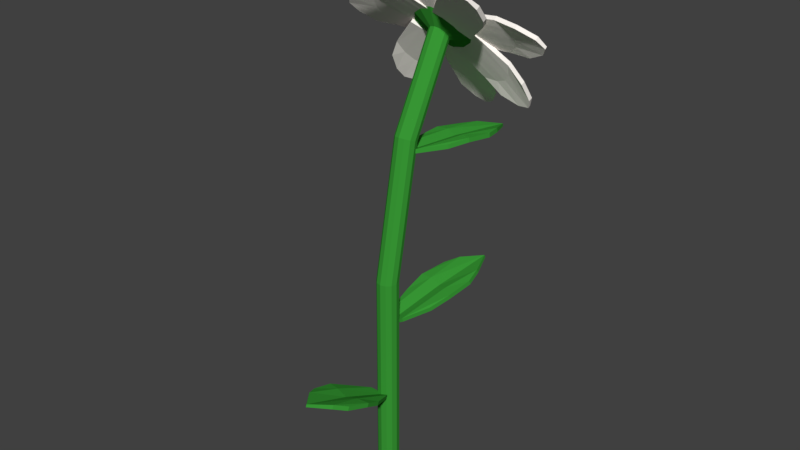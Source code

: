 # Source: Flower1.3.blend  (saved by Blender 2.78.0; exported with 4.5.12 LTS)
import bpy
from mathutils import Matrix  # noqa: F401  (used for matrix-valued properties, if any)

bpy.ops.wm.read_factory_settings(use_empty=True)
scene = bpy.context.scene
scene.name = 'Scene'

# ---- collections
col_collection_1 = bpy.data.collections.new('Collection 1'); scene.collection.children.link(col_collection_1)

# ---- materials (node trees are filled in below, after node groups)
mat_flowerbase = bpy.data.materials.new('FlowerBase')
mat_flowerbase.alpha_threshold = 0.0
mat_flowerbase.use_transparent_shadow = False
mat_flowerbase.diffuse_color = (0.04036, 0.3185, 0.03627, 1.0)
mat_flowerbase.roughness = 0.5
mat_petals = bpy.data.materials.new('Petals')
mat_petals.alpha_threshold = 0.0
mat_petals.use_transparent_shadow = False
mat_petals.diffuse_color = (1.0, 0.9527, 0.8941, 1.0)
mat_petals.roughness = 0.5
mat_polen = bpy.data.materials.new('Polen')
mat_polen.alpha_threshold = 0.0
mat_polen.use_transparent_shadow = False
mat_polen.diffuse_color = (1.0, 0.99, 0.02758, 1.0)
mat_polen.roughness = 0.5

# ---- material node trees

# ---- world
world_world = bpy.data.worlds.new('World'); scene.world = world_world
world_world.color = (0.05088, 0.05088, 0.05088)
world_world.use_sun_shadow = False
world_world.sun_shadow_jitter_overblur = 0.0
world_world.cycles.sampling_method = 'MANUAL'

# ---- meshes
me_cube_000 = bpy.data.meshes.new('Cube.000')
me_cube_000.from_pydata([(0.005912, 0.02302, 0.03435), (0.005912, 0.05934, -0.006934), (0.005912, 0.0571, -0.008712), (0.005912, 0.02527, 0.03613), (-0.0009109, 0.02452, 0.03554), (-0.0009109, 0.02302, 0.03435), (-0.0009109, 0.061, -0.01056), (-0.0009109, 0.0595, -0.01175), (-0.01456, 0.02302, 0.03435), (-0.01456, 0.02527, 0.03613), (-0.01456, 0.05009, 0.0001406), (-0.01456, 0.05234, 0.001919), (0.01273, 0.02302, 0.03435), (0.01273, 0.02527, 0.03613), (0.01273, 0.05009, 0.0001406), (0.01273, 0.05234, 0.001919), (-0.007734, 0.02302, 0.03435), (-0.007734, 0.05934, -0.006934), (-0.007734, 0.0571, -0.008712), (-0.007734, 0.02527, 0.03613), (-0.0009109, 0.04722, 0.006279), (-0.0009109, 0.04871, 0.007463), (-0.01622, 0.04251, 0.01222), (-0.01622, 0.04476, 0.014), (0.0144, 0.04251, 0.01222), (0.0144, 0.04476, 0.014), (0.006744, 0.04602, 0.007798), (0.006744, 0.04826, 0.009576), (-0.008566, 0.04826, 0.009576), (-0.008566, 0.04602, 0.007798), (0.01432, 0.01416, 0.04683), (0.04895, 0.03557, 0.009862), (0.04873, 0.03309, 0.008445), (0.01453, 0.01665, 0.04825), (0.009171, 0.01829, 0.04425), (0.009027, 0.01664, 0.0433), (0.04601, 0.03855, 0.003156), (0.04587, 0.0369, 0.002212), (-0.001558, 0.02158, 0.03625), (-0.001342, 0.02406, 0.03767), (0.02578, 0.03662, 0.005759), (0.026, 0.0391, 0.007175), (0.01961, 0.01169, 0.05035), (0.01983, 0.01417, 0.05177), (0.04695, 0.02673, 0.01986), (0.04716, 0.02921, 0.02128), (0.003735, 0.01911, 0.03978), (0.03836, 0.04052, 0.002811), (0.03815, 0.03803, 0.001394), (0.00395, 0.02159, 0.04119), (0.03235, 0.03074, 0.01819), (0.03249, 0.0324, 0.01913), (0.01572, 0.03368, 0.01558), (0.01594, 0.03616, 0.01699), (0.03947, 0.02258, 0.0314), (0.03969, 0.02507, 0.03282), (0.03707, 0.0273, 0.0235), (0.03729, 0.02978, 0.02492), (0.02541, 0.03533, 0.017), (0.0252, 0.03285, 0.01559), (-0.007424, 0.01806, 0.03872), (-0.04226, 0.03936, 0.001892), (-0.04188, 0.03696, 0.0003693), (-0.007804, 0.02046, 0.04025), (-0.01291, 0.01675, 0.04301), (-0.01266, 0.01515, 0.042), (-0.0498, 0.03699, 0.001949), (-0.04955, 0.03539, 0.0009346), (-0.02313, 0.009342, 0.04854), (-0.02351, 0.01174, 0.05006), (-0.0505, 0.02436, 0.01807), (-0.05088, 0.02676, 0.01959), (-0.002189, 0.02097, 0.03545), (-0.002569, 0.02336, 0.03698), (-0.02956, 0.03598, 0.004983), (-0.02994, 0.03838, 0.006505), (-0.01789, 0.01225, 0.04527), (-0.05273, 0.03355, 0.008434), (-0.05235, 0.03115, 0.006911), (-0.01827, 0.01465, 0.04679), (-0.0361, 0.0292, 0.01696), (-0.03635, 0.0308, 0.01797), (-0.04309, 0.02007, 0.02959), (-0.04347, 0.02247, 0.03112), (-0.01959, 0.03311, 0.01491), (-0.01997, 0.03551, 0.01644), (-0.02901, 0.03179, 0.01464), (-0.02939, 0.03419, 0.01616), (-0.04114, 0.02767, 0.0235), (-0.04076, 0.02527, 0.02198), (0.01246, 0.007189, 0.05591), (0.06737, 0.009436, 0.05769), (0.06737, 0.007189, 0.05591), (0.01246, 0.009436, 0.05769), (0.01246, 0.01292, 0.05174), (0.01246, 0.01142, 0.05056), (0.07125, 0.01292, 0.05174), (0.07125, 0.01142, 0.05056), (0.01246, 0.01989, 0.03986), (0.01246, 0.02214, 0.04164), (0.05609, 0.01989, 0.03986), (0.05609, 0.02214, 0.04164), (0.01246, 0.002955, 0.06126), (0.01246, 0.005202, 0.06304), (0.05609, 0.002955, 0.06126), (0.05609, 0.005202, 0.06304), (0.01246, 0.01566, 0.04521), (0.06737, 0.0179, 0.04699), (0.06737, 0.01566, 0.04521), (0.01246, 0.0179, 0.04699), (0.04949, 0.01264, 0.05152), (0.04949, 0.01414, 0.05271), (0.04191, 0.02214, 0.03952), (0.04191, 0.02439, 0.0413), (0.04191, 0.003141, 0.06353), (0.04191, 0.005389, 0.06531), (0.04755, 0.007892, 0.05753), (0.04755, 0.01014, 0.0593), (0.04755, 0.01964, 0.0473), (0.04755, 0.01739, 0.04552), (-0.01592, 0.01566, 0.04521), (-0.07083, 0.0179, 0.04699), (-0.07083, 0.01566, 0.04521), (-0.01592, 0.0179, 0.04699), (-0.01592, 0.01292, 0.05174), (-0.01592, 0.01142, 0.05056), (-0.0747, 0.01292, 0.05174), (-0.0747, 0.01142, 0.05056), (-0.01592, 0.002955, 0.06126), (-0.01592, 0.005202, 0.06304), (-0.05954, 0.002955, 0.06126), (-0.05954, 0.005202, 0.06304), (-0.01592, 0.01989, 0.03986), (-0.01592, 0.02214, 0.04164), (-0.05954, 0.01989, 0.03986), (-0.05954, 0.02214, 0.04164), (-0.01592, 0.007189, 0.05591), (-0.07083, 0.009436, 0.05769), (-0.07083, 0.007189, 0.05591), (-0.01592, 0.009436, 0.05769), (-0.05294, 0.01264, 0.05152), (-0.05294, 0.01414, 0.05271), (-0.04536, 0.003141, 0.06353), (-0.04536, 0.005389, 0.06531), (-0.04536, 0.02214, 0.03952), (-0.04536, 0.02439, 0.0413), (-0.05101, 0.01739, 0.04552), (-0.05101, 0.01964, 0.0473), (-0.05101, 0.01014, 0.0593), (-0.05101, 0.007891, 0.05753), (-0.009027, 0.0008777, 0.06234), (-0.009027, -0.03095, 0.1072), (-0.009027, -0.0332, 0.1054), (-0.009027, 0.003125, 0.06411), (-0.002204, 0.002375, 0.06352), (-0.002204, 0.0008777, 0.06234), (-0.002204, -0.0341, 0.1096), (-0.002204, -0.0356, 0.1084), (0.01144, 0.0008777, 0.06234), (0.01144, 0.003125, 0.06411), (0.01144, -0.02619, 0.09655), (0.01144, -0.02395, 0.09833), (-0.01585, 0.0008777, 0.06234), (-0.01585, 0.003125, 0.06411), (-0.01585, -0.02619, 0.09655), (-0.01585, -0.02395, 0.09833), (0.004619, 0.0008777, 0.06234), (0.004619, -0.03095, 0.1072), (0.004619, -0.0332, 0.1054), (0.004619, 0.003125, 0.06411), (-0.002204, -0.02088, 0.09234), (-0.002204, -0.01938, 0.09352), (0.01311, -0.01618, 0.08639), (0.01311, -0.01393, 0.08817), (-0.01751, -0.01618, 0.08639), (-0.01751, -0.01393, 0.08817), (-0.009859, -0.01968, 0.09082), (-0.009859, -0.01743, 0.0926), (0.005451, -0.01743, 0.0926), (0.005451, -0.01968, 0.09082), (-0.01743, 0.01098, 0.05085), (-0.05206, -0.02007, 0.08018), (-0.05185, -0.02202, 0.07809), (-0.01765, 0.01293, 0.05294), (-0.01229, 0.00942, 0.05546), (-0.01214, 0.008121, 0.05406), (-0.04912, -0.02591, 0.08462), (-0.04898, -0.02721, 0.08323), (-0.001557, 0.002395, 0.0605), (-0.001773, 0.004345, 0.06259), (-0.02889, -0.02382, 0.08214), (-0.02911, -0.02187, 0.08423), (-0.02273, 0.01385, 0.04763), (-0.02294, 0.0158, 0.04972), (-0.05006, -0.01237, 0.06927), (-0.05028, -0.01042, 0.07136), (-0.00685, 0.005258, 0.05728), (-0.04148, -0.0258, 0.08661), (-0.04126, -0.02775, 0.08452), (-0.007065, 0.007208, 0.05937), (-0.03546, -0.01308, 0.07357), (-0.03561, -0.01178, 0.07496), (-0.01884, -0.01494, 0.07702), (-0.01905, -0.01299, 0.07911), (-0.04259, -0.002096, 0.06259), (-0.0428, -0.0001463, 0.06468), (-0.04019, -0.0087, 0.069), (-0.0404, -0.006751, 0.07109), (-0.02853, -0.01317, 0.07831), (-0.02831, -0.01512, 0.07622), (0.004309, 0.003992, 0.0565), (0.03914, -0.02696, 0.0857), (0.03876, -0.02899, 0.08372), (0.004689, 0.006025, 0.05849), (0.009797, 0.007862, 0.05424), (0.009545, 0.006507, 0.05292), (0.04668, -0.02745, 0.08338), (0.04643, -0.0288, 0.08206), (0.02002, 0.01154, 0.04576), (0.02039, 0.01357, 0.04775), (0.04739, -0.01466, 0.06738), (0.04777, -0.01263, 0.06937), (-0.000926, 0.001477, 0.06008), (-0.0005464, 0.00351, 0.06207), (0.02645, -0.02472, 0.0817), (0.02683, -0.02269, 0.08369), (0.01478, 0.009022, 0.04934), (0.04961, -0.02193, 0.07854), (0.04924, -0.02396, 0.07656), (0.01516, 0.01106, 0.05133), (0.03298, -0.01463, 0.07235), (0.03324, -0.01327, 0.07367), (0.03997, -0.004432, 0.06056), (0.04035, -0.002399, 0.06254), (0.01648, -0.01572, 0.07663), (0.01686, -0.01369, 0.07861), (0.02589, -0.01629, 0.07541), (0.02627, -0.01425, 0.07739), (0.03802, -0.008611, 0.06936), (0.03764, -0.01064, 0.06737), (0.005879, -0.07836, -0.1686), (0.005879, -0.07719, -0.166), (-0.01029, -0.07719, -0.166), (-0.01029, -0.07836, -0.1686), (-0.01837, -0.07554, -0.1667), (-0.01837, -0.07671, -0.1693), (0.01396, -0.07554, -0.1667), (0.01396, -0.07671, -0.1693), (-0.002204, -0.07863, -0.1679), (-0.002204, -0.07941, -0.1697), (0.004619, -0.04708, -0.1808), (0.007829, -0.1017, -0.1596), (0.007829, -0.1005, -0.157), (0.004619, -0.04825, -0.1834), (-0.01684, -0.09158, -0.161), (-0.01684, -0.09274, -0.1636), (-0.01585, -0.06315, -0.1736), (-0.01585, -0.06431, -0.1762), (0.01243, -0.09158, -0.161), (0.01243, -0.09274, -0.1636), (0.01144, -0.06315, -0.1736), (0.01144, -0.06431, -0.1762), (-0.002204, -0.114, -0.1557), (-0.002204, -0.1132, -0.154), (-0.002204, -0.0427, -0.1875), (-0.002204, -0.04193, -0.1857), (-0.009027, -0.04708, -0.1808), (-0.01224, -0.1017, -0.1596), (-0.01224, -0.1005, -0.157), (-0.009027, -0.04825, -0.1834), (0.001482, 0.002233, -0.1186), (0.001139, 0.001249, -0.1159), (0.0164, -0.004074, -0.1159), (0.01675, -0.00309, -0.1186), (0.02348, -0.008324, -0.1166), (0.02383, -0.00734, -0.1193), (-0.007048, 0.00232, -0.1166), (-0.006705, 0.003304, -0.1193), (0.009215, -0.0001407, -0.118), (0.009444, 0.0005148, -0.1198), (-0.007802, -0.02822, -0.1293), (0.007453, 0.02528, -0.1107), (0.00711, 0.0243, -0.1081), (-0.007459, -0.02724, -0.132), (0.0274, 0.007558, -0.1116), (0.02774, 0.008542, -0.1143), (0.01692, -0.01949, -0.1229), (0.01726, -0.01851, -0.1256), (-0.0002426, 0.0172, -0.1116), (0.0001004, 0.01818, -0.1143), (-0.00885, -0.01051, -0.1229), (-0.008507, -0.009523, -0.1256), (0.02103, 0.03373, -0.1074), (0.0208, 0.03308, -0.1057), (-0.002903, -0.0349, -0.1358), (-0.003132, -0.03555, -0.134), (0.005083, -0.03272, -0.1293), (0.0264, 0.01867, -0.1107), (0.02606, 0.01769, -0.1081), (0.005426, -0.03173, -0.132), (0.001287, 0.01592, -0.01907), (0.0009928, 0.01597, -0.01622), (0.0165, 0.01172, -0.01454), (0.01679, 0.01167, -0.01739), (0.02378, 0.007855, -0.01372), (0.02407, 0.007802, -0.01657), (-0.007237, 0.01635, -0.01708), (-0.006942, 0.0163, -0.01993), (0.009127, 0.01429, -0.01777), (0.009323, 0.01426, -0.01967), (-0.006491, -0.01674, -0.0177), (0.00612, 0.04049, -0.02033), (0.005825, 0.04054, -0.01748), (-0.006197, -0.0168, -0.02055), (0.02691, 0.02461, -0.01501), (0.02721, 0.02456, -0.01786), (0.01777, -0.005154, -0.01541), (0.01807, -0.005206, -0.01826), (-0.00117, 0.0323, -0.01805), (-0.0008755, 0.03225, -0.0209), (-0.008408, 0.002015, -0.01824), (-0.008114, 0.001963, -0.02109), (0.01926, 0.05018, -0.02061), (0.01907, 0.05021, -0.01871), (-0.001271, -0.02509, -0.02134), (-0.001467, -0.02506, -0.01945), (0.006598, -0.02033, -0.01628), (0.02537, 0.03522, -0.01825), (0.02507, 0.03527, -0.0154), (0.006893, -0.02038, -0.01913), (-0.0009111, -0.03223, -0.2447), (-0.0009111, -0.03223, -0.1011), (0.002694, -0.0332, -0.2447), (0.002694, -0.0332, -0.1011), (0.005332, -0.03584, -0.2447), (0.005332, -0.03584, -0.1011), (0.006298, -0.03944, -0.2447), (0.006298, -0.03944, -0.1011), (0.005332, -0.04305, -0.2447), (0.005332, -0.04305, -0.1011), (0.002694, -0.04569, -0.2447), (0.002694, -0.04569, -0.1011), (-0.0009111, -0.04665, -0.2447), (-0.0009111, -0.04665, -0.1011), (-0.004516, -0.04569, -0.2447), (-0.004516, -0.04569, -0.1011), (-0.007154, -0.04305, -0.2447), (-0.007154, -0.04305, -0.1011), (-0.00812, -0.03944, -0.2447), (-0.00812, -0.03944, -0.1011), (-0.007154, -0.03584, -0.2447), (-0.007154, -0.03584, -0.1011), (-0.004516, -0.0332, -0.2447), (-0.004516, -0.0332, -0.1011), (-0.0009111, -0.01531, -0.01387), (0.002694, -0.01621, -0.01352), (0.005332, -0.01866, -0.01255), (0.006298, -0.02201, -0.01122), (0.005332, -0.02537, -0.009894), (0.002694, -0.02782, -0.008923), (-0.0009111, -0.02872, -0.008568), (-0.004516, -0.02782, -0.008923), (-0.007154, -0.02537, -0.009894), (-0.00812, -0.02201, -0.01122), (-0.007154, -0.01866, -0.01255), (-0.004516, -0.01621, -0.01352), (-0.0009111, 0.01294, 0.04009), (0.002694, 0.01234, 0.04085), (0.005332, 0.0107, 0.04291), (0.006298, 0.008462, 0.04574), (0.005332, 0.006226, 0.04857), (0.002694, 0.004588, 0.05064), (-0.0009111, 0.003989, 0.05139), (-0.004516, 0.004588, 0.05064), (-0.007154, 0.006226, 0.04857), (-0.00812, 0.008462, 0.04574), (-0.007154, 0.0107, 0.04291), (-0.004516, 0.01234, 0.04085), (-0.0009111, 0.0307, 0.02959), (0.01289, 0.0284, 0.03249), (0.02299, 0.02213, 0.04041), (0.02669, 0.01357, 0.05123), (0.02299, 0.005004, 0.06206), (0.01289, -0.001265, 0.06998), (-0.000911, -0.00356, 0.07288), (-0.01471, -0.001265, 0.06998), (-0.02482, 0.005004, 0.06206), (-0.02851, 0.01357, 0.05123), (-0.02482, 0.02213, 0.04041), (-0.01471, 0.0284, 0.03249), (-0.0009111, 0.02912, 0.04348), (0.006955, 0.02781, 0.04513), (0.01271, 0.02424, 0.04965), (0.01482, 0.01936, 0.05581), (0.01271, 0.01447, 0.06198), (0.006955, 0.0109, 0.0665), (-0.0009111, 0.009594, 0.06815), (-0.008777, 0.0109, 0.0665), (-0.01453, 0.01447, 0.06198), (-0.01664, 0.01936, 0.05581), (-0.01453, 0.02424, 0.04965), (-0.008777, 0.02781, 0.04513)], [], [(7, 6, 1, 2), (20, 26, 0, 5), (18, 17, 6, 7), (0, 3, 4, 5), (29, 20, 5, 16), (27, 21, 4, 3), (22, 23, 11, 10), (2, 1, 15, 14), (24, 25, 13, 12), (16, 19, 9, 8), (26, 24, 12, 0), (28, 23, 9, 19), (25, 27, 3, 13), (12, 13, 3, 0), (21, 28, 19, 4), (5, 4, 19, 16), (22, 29, 16, 8), (10, 11, 17, 18), (10, 18, 29, 22), (6, 17, 28, 21), (15, 1, 27, 25), (17, 11, 23, 28), (2, 14, 24, 26), (14, 15, 25, 24), (8, 9, 23, 22), (1, 6, 21, 27), (18, 7, 20, 29), (7, 2, 26, 20), (37, 36, 31, 32), (50, 56, 30, 35), (48, 47, 36, 37), (30, 33, 34, 35), (59, 50, 35, 46), (57, 51, 34, 33), (52, 53, 41, 40), (32, 31, 45, 44), (54, 55, 43, 42), (46, 49, 39, 38), (56, 54, 42, 30), (58, 53, 39, 49), (55, 57, 33, 43), (42, 43, 33, 30), (51, 58, 49, 34), (35, 34, 49, 46), (52, 59, 46, 38), (40, 41, 47, 48), (40, 48, 59, 52), (36, 47, 58, 51), (45, 31, 57, 55), (47, 41, 53, 58), (32, 44, 54, 56), (44, 45, 55, 54), (38, 39, 53, 52), (31, 36, 51, 57), (48, 37, 50, 59), (37, 32, 56, 50), (67, 66, 61, 62), (80, 86, 60, 65), (78, 77, 66, 67), (60, 63, 64, 65), (89, 80, 65, 76), (87, 81, 64, 63), (82, 83, 71, 70), (62, 61, 75, 74), (84, 85, 73, 72), (76, 79, 69, 68), (86, 84, 72, 60), (88, 83, 69, 79), (85, 87, 63, 73), (72, 73, 63, 60), (81, 88, 79, 64), (65, 64, 79, 76), (82, 89, 76, 68), (70, 71, 77, 78), (70, 78, 89, 82), (66, 77, 88, 81), (75, 61, 87, 85), (77, 71, 83, 88), (62, 74, 84, 86), (74, 75, 85, 84), (68, 69, 83, 82), (61, 66, 81, 87), (78, 67, 80, 89), (67, 62, 86, 80), (97, 96, 91, 92), (110, 116, 90, 95), (108, 107, 96, 97), (90, 93, 94, 95), (119, 110, 95, 106), (117, 111, 94, 93), (112, 113, 101, 100), (92, 91, 105, 104), (114, 115, 103, 102), (106, 109, 99, 98), (116, 114, 102, 90), (118, 113, 99, 109), (115, 117, 93, 103), (102, 103, 93, 90), (111, 118, 109, 94), (95, 94, 109, 106), (112, 119, 106, 98), (100, 101, 107, 108), (100, 108, 119, 112), (96, 107, 118, 111), (105, 91, 117, 115), (107, 101, 113, 118), (92, 104, 114, 116), (104, 105, 115, 114), (98, 99, 113, 112), (91, 96, 111, 117), (108, 97, 110, 119), (97, 92, 116, 110), (127, 126, 121, 122), (140, 146, 120, 125), (138, 137, 126, 127), (120, 123, 124, 125), (149, 140, 125, 136), (147, 141, 124, 123), (142, 143, 131, 130), (122, 121, 135, 134), (144, 145, 133, 132), (136, 139, 129, 128), (146, 144, 132, 120), (148, 143, 129, 139), (145, 147, 123, 133), (132, 133, 123, 120), (141, 148, 139, 124), (125, 124, 139, 136), (142, 149, 136, 128), (130, 131, 137, 138), (130, 138, 149, 142), (126, 137, 148, 141), (135, 121, 147, 145), (137, 131, 143, 148), (122, 134, 144, 146), (134, 135, 145, 144), (128, 129, 143, 142), (121, 126, 141, 147), (138, 127, 140, 149), (127, 122, 146, 140), (157, 156, 151, 152), (170, 176, 150, 155), (168, 167, 156, 157), (150, 153, 154, 155), (179, 170, 155, 166), (177, 171, 154, 153), (172, 173, 161, 160), (152, 151, 165, 164), (174, 175, 163, 162), (166, 169, 159, 158), (176, 174, 162, 150), (178, 173, 159, 169), (175, 177, 153, 163), (162, 163, 153, 150), (171, 178, 169, 154), (155, 154, 169, 166), (172, 179, 166, 158), (160, 161, 167, 168), (160, 168, 179, 172), (156, 167, 178, 171), (165, 151, 177, 175), (167, 161, 173, 178), (152, 164, 174, 176), (164, 165, 175, 174), (158, 159, 173, 172), (151, 156, 171, 177), (168, 157, 170, 179), (157, 152, 176, 170), (187, 186, 181, 182), (200, 206, 180, 185), (198, 197, 186, 187), (180, 183, 184, 185), (209, 200, 185, 196), (207, 201, 184, 183), (202, 203, 191, 190), (182, 181, 195, 194), (204, 205, 193, 192), (196, 199, 189, 188), (206, 204, 192, 180), (208, 203, 189, 199), (205, 207, 183, 193), (192, 193, 183, 180), (201, 208, 199, 184), (185, 184, 199, 196), (202, 209, 196, 188), (190, 191, 197, 198), (190, 198, 209, 202), (186, 197, 208, 201), (195, 181, 207, 205), (197, 191, 203, 208), (182, 194, 204, 206), (194, 195, 205, 204), (188, 189, 203, 202), (181, 186, 201, 207), (198, 187, 200, 209), (187, 182, 206, 200), (217, 216, 211, 212), (230, 236, 210, 215), (228, 227, 216, 217), (210, 213, 214, 215), (239, 230, 215, 226), (237, 231, 214, 213), (232, 233, 221, 220), (212, 211, 225, 224), (234, 235, 223, 222), (226, 229, 219, 218), (236, 234, 222, 210), (238, 233, 219, 229), (235, 237, 213, 223), (222, 223, 213, 210), (231, 238, 229, 214), (215, 214, 229, 226), (232, 239, 226, 218), (220, 221, 227, 228), (220, 228, 239, 232), (216, 227, 238, 231), (225, 211, 237, 235), (227, 221, 233, 238), (212, 224, 234, 236), (224, 225, 235, 234), (218, 219, 233, 232), (211, 216, 231, 237), (228, 217, 230, 239), (217, 212, 236, 230), (267, 255, 245, 243), (251, 262, 249, 240), (244, 242, 266, 256), (262, 267, 243, 249), (257, 256, 266, 269), (247, 240, 253, 261), (240, 249, 264, 253), (254, 268, 242, 244), (249, 243, 269, 264), (267, 268, 254, 255), (261, 260, 246, 247), (247, 246, 258, 259), (259, 258, 252, 251), (268, 263, 248, 242), (248, 241, 250, 265), (264, 265, 250, 253), (245, 244, 256, 257), (242, 248, 265, 266), (269, 266, 265, 264), (241, 246, 260, 250), (252, 258, 246, 241), (251, 252, 263, 262), (263, 252, 241, 248), (262, 263, 268, 267), (253, 250, 260, 261), (255, 254, 244, 245), (243, 245, 257, 269), (259, 251, 240, 247), (297, 285, 275, 273), (281, 292, 279, 270), (274, 272, 296, 286), (292, 297, 273, 279), (287, 286, 296, 299), (277, 270, 283, 291), (270, 279, 294, 283), (284, 298, 272, 274), (279, 273, 299, 294), (297, 298, 284, 285), (291, 290, 276, 277), (277, 276, 288, 289), (289, 288, 282, 281), (298, 293, 278, 272), (278, 271, 280, 295), (294, 295, 280, 283), (275, 274, 286, 287), (272, 278, 295, 296), (299, 296, 295, 294), (271, 276, 290, 280), (282, 288, 276, 271), (281, 282, 293, 292), (293, 282, 271, 278), (292, 293, 298, 297), (283, 280, 290, 291), (285, 284, 274, 275), (273, 275, 287, 299), (289, 281, 270, 277), (327, 315, 305, 303), (311, 322, 309, 300), (304, 302, 326, 316), (322, 327, 303, 309), (317, 316, 326, 329), (307, 300, 313, 321), (300, 309, 324, 313), (314, 328, 302, 304), (309, 303, 329, 324), (327, 328, 314, 315), (321, 320, 306, 307), (307, 306, 318, 319), (319, 318, 312, 311), (328, 323, 308, 302), (308, 301, 310, 325), (324, 325, 310, 313), (305, 304, 316, 317), (302, 308, 325, 326), (329, 326, 325, 324), (301, 306, 320, 310), (312, 318, 306, 301), (311, 312, 323, 322), (323, 312, 301, 308), (322, 323, 328, 327), (313, 310, 320, 321), (315, 314, 304, 305), (303, 305, 317, 329), (319, 311, 300, 307), (330, 331, 333, 332), (332, 333, 335, 334), (334, 335, 337, 336), (336, 337, 339, 338), (338, 339, 341, 340), (340, 341, 343, 342), (342, 343, 345, 344), (344, 345, 347, 346), (346, 347, 349, 348), (348, 349, 351, 350), (345, 343, 360, 361), (350, 351, 353, 352), (352, 353, 331, 330), (330, 332, 334, 336, 338, 340, 342, 344, 346, 348, 350, 352), (356, 355, 367, 368), (343, 341, 359, 360), (341, 339, 358, 359), (339, 337, 357, 358), (331, 353, 365, 354), (333, 331, 354, 355), (337, 335, 356, 357), (353, 351, 364, 365), (335, 333, 355, 356), (351, 349, 363, 364), (349, 347, 362, 363), (347, 345, 361, 362), (366, 377, 389, 378), (363, 362, 374, 375), (360, 359, 371, 372), (357, 356, 368, 369), (364, 363, 375, 376), (361, 360, 372, 373), (358, 357, 369, 370), (365, 364, 376, 377), (355, 354, 366, 367), (362, 361, 373, 374), (359, 358, 370, 371), (354, 365, 377, 366), (383, 382, 394, 395), (368, 367, 379, 380), (375, 374, 386, 387), (372, 371, 383, 384), (369, 368, 380, 381), (376, 375, 387, 388), (373, 372, 384, 385), (370, 369, 381, 382), (377, 376, 388, 389), (367, 366, 378, 379), (374, 373, 385, 386), (371, 370, 382, 383), (391, 390, 401, 400, 399, 398, 397, 396, 395, 394, 393, 392), (378, 389, 401, 390), (380, 379, 391, 392), (387, 386, 398, 399), (384, 383, 395, 396), (381, 380, 392, 393), (388, 387, 399, 400), (385, 384, 396, 397), (382, 381, 393, 394), (389, 388, 400, 401), (379, 378, 390, 391), (386, 385, 397, 398)])
me_cube_000.polygons.foreach_set('material_index', [1, 1, 1, 1, 1, 1, 1, 1, 1, 1, 1, 1, 1, 1, 1, 1, 1, 1, 1, 1, 1, 1, 1, 1, 1, 1, 1, 1, 1, 1, 1, 1, 1, 1, 1, 1, 1, 1, 1, 1, 1, 1, 1, 1, 1, 1, 1, 1, 1, 1, 1, 1, 1, 1, 1, 1, 1, 1, 1, 1, 1, 1, 1, 1, 1, 1, 1, 1, 1, 1, 1, 1, 1, 1, 1, 1, 1, 1, 1, 1, 1, 1, 1, 1, 1, 1, 1, 1, 1, 1, 1, 1, 1, 1, 1, 1, 1, 1, 1, 1, 1, 1, 1, 1, 1, 1, 1, 1, 1, 1, 1, 1, 1, 1, 1, 1, 1, 1, 1, 1, 1, 1, 1, 1, 1, 1, 1, 1, 1, 1, 1, 1, 1, 1, 1, 1, 1, 1, 1, 1, 1, 1, 1, 1, 1, 1, 1, 1, 1, 1, 1, 1, 1, 1, 1, 1, 1, 1, 1, 1, 1, 1, 1, 1, 1, 1, 1, 1, 1, 1, 1, 1, 1, 1, 1, 1, 1, 1, 1, 1, 1, 1, 1, 1, 1, 1, 1, 1, 1, 1, 1, 1, 1, 1, 1, 1, 1, 1, 1, 1, 1, 1, 1, 1, 1, 1, 1, 1, 1, 1, 1, 1, 1, 1, 1, 1, 1, 1, 1, 1, 1, 1, 1, 1, 0, 0, 0, 0, 0, 0, 0, 0, 0, 0, 0, 0, 0, 0, 0, 0, 0, 0, 0, 0, 0, 0, 0, 0, 0, 0, 0, 0, 0, 0, 0, 0, 0, 0, 0, 0, 0, 0, 0, 0, 0, 0, 0, 0, 0, 0, 0, 0, 0, 0, 0, 0, 0, 0, 0, 0, 0, 0, 0, 0, 0, 0, 0, 0, 0, 0, 0, 0, 0, 0, 0, 0, 0, 0, 0, 0, 0, 0, 0, 0, 0, 0, 0, 0, 0, 0, 0, 0, 0, 0, 0, 0, 0, 0, 0, 0, 0, 0, 0, 0, 0, 0, 0, 0, 0, 0, 0, 0, 0, 0, 0, 0, 0, 0, 0, 0, 0, 0, 0, 0, 0, 0, 2, 0, 0, 0, 0, 0, 0, 0, 0, 0, 0, 0, 2, 2, 2, 2, 2, 2, 2, 2, 2, 2, 2, 2])
me_cube_000.materials.append(mat_flowerbase)
me_cube_000.materials.append(mat_petals)
me_cube_000.materials.append(mat_polen)
me_cube_000.use_remesh_preserve_volume = False
me_cube_000.use_remesh_preserve_attributes = False
me_cube_000.use_mirror_vertex_groups = False
me_cube_000.update()

# ---- objects
ob_flower1_3 = bpy.data.objects.new('Flower1.3', me_cube_000)

# ---- transforms, parenting, visibility, modifiers, constraints
ob_flower1_3.location = (0.0, 0.0, 0.0)
ob_flower1_3.lineart.crease_threshold = 0.0

# ---- collection membership
col_collection_1.objects.link(ob_flower1_3)

# ---- scene / render settings (as saved in the file)
scene.frame_start = 1; scene.frame_end = 250; scene.frame_set(1)
scene.render.engine = 'BLENDER_EEVEE_NEXT'
scene.render.resolution_percentage = 50
scene.render.dither_intensity = 0.0
scene.cycles.use_denoising = False
scene.cycles.samples = 128
scene.cycles.sampling_pattern = 'TABULATED_SOBOL'
scene.cycles.light_sampling_threshold = 0.0
scene.cycles.use_adaptive_sampling = False
scene.cycles.use_light_tree = False
scene.cycles.blur_glossy = 0.0
scene.cycles.sample_clamp_indirect = 0.0
scene.view_settings.view_transform = 'Standard'
bpy.context.view_layer.update()

# ---- added for rendering (the .blend has no active camera and no usable light): camera, sun
cam_auto = bpy.data.cameras.new('AutoCamera')
cam_auto.lens = 50.0
cam_auto.sensor_width = 36.0
cam_auto.clip_end = 1000.0
ob_auto_camera = bpy.data.objects.new('AutoCamera', cam_auto)
scene.collection.objects.link(ob_auto_camera)
ob_auto_camera.location = (0.38801, -0.494173, 0.244265)
ob_auto_camera.rotation_euler = (1.09748, -7.21219e-08, 0.694738)
scene.camera = ob_auto_camera
light_auto_sun = bpy.data.lights.new('AutoSun', 'SUN')
light_auto_sun.energy = 3.0
light_auto_sun.angle = 0.0523599
ob_auto_sun = bpy.data.objects.new('AutoSun', light_auto_sun)
scene.collection.objects.link(ob_auto_sun)
ob_auto_sun.rotation_euler = (0.872665, 0.174533, 0.523599)
bpy.context.view_layer.update()
